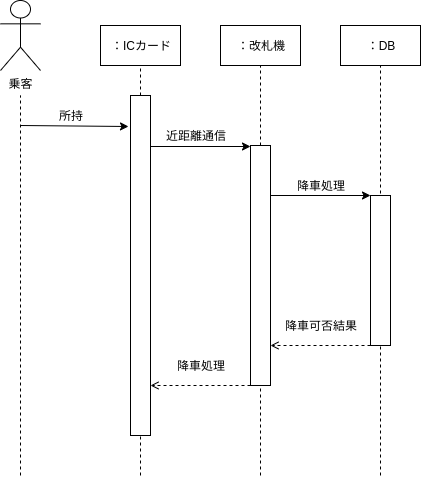

The diagram above was exported from draw.io. Its source (the exported page's mxGraphModel, read from the mxfile embedded in the PNG):
<mxGraphModel dx="775" dy="1018" grid="1" gridSize="10" guides="1" tooltips="1" connect="1" arrows="1" fold="1" page="1" pageScale="1" pageWidth="850" pageHeight="1100" math="0" shadow="0">
  <root>
    <mxCell id="8B8KzSTt-1DupKSnVucV-0" />
    <mxCell id="8B8KzSTt-1DupKSnVucV-1" parent="8B8KzSTt-1DupKSnVucV-0" />
    <mxCell id="6tWHKIWldPD9LgzDWbUv-0" value="乗客" style="shape=umlActor;verticalLabelPosition=bottom;labelBackgroundColor=#ffffff;verticalAlign=top;html=1;outlineConnect=0;" vertex="1" parent="8B8KzSTt-1DupKSnVucV-1">
      <mxGeometry x="80" y="125" width="40" height="70" as="geometry" />
    </mxCell>
    <mxCell id="6tWHKIWldPD9LgzDWbUv-4" value="：ICカード" style="rounded=0;whiteSpace=wrap;html=1;" vertex="1" parent="8B8KzSTt-1DupKSnVucV-1">
      <mxGeometry x="180" y="150" width="80" height="40" as="geometry" />
    </mxCell>
    <mxCell id="6tWHKIWldPD9LgzDWbUv-5" value="：改札機" style="rounded=0;whiteSpace=wrap;html=1;" vertex="1" parent="8B8KzSTt-1DupKSnVucV-1">
      <mxGeometry x="300" y="150" width="80" height="40" as="geometry" />
    </mxCell>
    <mxCell id="6tWHKIWldPD9LgzDWbUv-6" value="" style="endArrow=none;dashed=1;html=1;" edge="1" parent="8B8KzSTt-1DupKSnVucV-1">
      <mxGeometry width="50" height="50" relative="1" as="geometry">
        <mxPoint x="100" y="600" as="sourcePoint" />
        <mxPoint x="100" y="220" as="targetPoint" />
      </mxGeometry>
    </mxCell>
    <mxCell id="6tWHKIWldPD9LgzDWbUv-7" value="" style="endArrow=none;dashed=1;html=1;entryX=0.5;entryY=1;entryDx=0;entryDy=0;" edge="1" parent="8B8KzSTt-1DupKSnVucV-1" source="6tWHKIWldPD9LgzDWbUv-11" target="6tWHKIWldPD9LgzDWbUv-4">
      <mxGeometry width="50" height="50" relative="1" as="geometry">
        <mxPoint x="220" y="920" as="sourcePoint" />
        <mxPoint x="220" y="220" as="targetPoint" />
      </mxGeometry>
    </mxCell>
    <mxCell id="6tWHKIWldPD9LgzDWbUv-10" value="" style="endArrow=none;dashed=1;html=1;entryX=0.5;entryY=1;entryDx=0;entryDy=0;" edge="1" parent="8B8KzSTt-1DupKSnVucV-1" target="6tWHKIWldPD9LgzDWbUv-5">
      <mxGeometry width="50" height="50" relative="1" as="geometry">
        <mxPoint x="340" y="600" as="sourcePoint" />
        <mxPoint x="339.5" y="220" as="targetPoint" />
      </mxGeometry>
    </mxCell>
    <mxCell id="6tWHKIWldPD9LgzDWbUv-11" value="" style="rounded=0;whiteSpace=wrap;html=1;" vertex="1" parent="8B8KzSTt-1DupKSnVucV-1">
      <mxGeometry x="210" y="220" width="20" height="340" as="geometry" />
    </mxCell>
    <mxCell id="6tWHKIWldPD9LgzDWbUv-12" value="" style="endArrow=none;dashed=1;html=1;entryX=0.5;entryY=1;entryDx=0;entryDy=0;" edge="1" parent="8B8KzSTt-1DupKSnVucV-1" target="6tWHKIWldPD9LgzDWbUv-11">
      <mxGeometry width="50" height="50" relative="1" as="geometry">
        <mxPoint x="220" y="600" as="sourcePoint" />
        <mxPoint x="220" y="190" as="targetPoint" />
      </mxGeometry>
    </mxCell>
    <mxCell id="6tWHKIWldPD9LgzDWbUv-13" value="" style="endArrow=classic;html=1;" edge="1" parent="8B8KzSTt-1DupKSnVucV-1">
      <mxGeometry width="50" height="50" relative="1" as="geometry">
        <mxPoint x="100" y="250" as="sourcePoint" />
        <mxPoint x="208" y="251" as="targetPoint" />
      </mxGeometry>
    </mxCell>
    <mxCell id="6tWHKIWldPD9LgzDWbUv-14" value="" style="endArrow=classic;html=1;" edge="1" parent="8B8KzSTt-1DupKSnVucV-1">
      <mxGeometry width="50" height="50" relative="1" as="geometry">
        <mxPoint x="230" y="271" as="sourcePoint" />
        <mxPoint x="330" y="271" as="targetPoint" />
      </mxGeometry>
    </mxCell>
    <mxCell id="6tWHKIWldPD9LgzDWbUv-15" value="" style="rounded=0;whiteSpace=wrap;html=1;" vertex="1" parent="8B8KzSTt-1DupKSnVucV-1">
      <mxGeometry x="330" y="270" width="20" height="240" as="geometry" />
    </mxCell>
    <mxCell id="6tWHKIWldPD9LgzDWbUv-16" value="：DB" style="rounded=0;whiteSpace=wrap;html=1;" vertex="1" parent="8B8KzSTt-1DupKSnVucV-1">
      <mxGeometry x="420" y="150" width="80" height="40" as="geometry" />
    </mxCell>
    <mxCell id="6tWHKIWldPD9LgzDWbUv-17" value="" style="endArrow=none;dashed=1;html=1;entryX=0.5;entryY=1;entryDx=0;entryDy=0;" edge="1" parent="8B8KzSTt-1DupKSnVucV-1" target="6tWHKIWldPD9LgzDWbUv-16">
      <mxGeometry width="50" height="50" relative="1" as="geometry">
        <mxPoint x="460" y="600" as="sourcePoint" />
        <mxPoint x="459.5" y="220" as="targetPoint" />
      </mxGeometry>
    </mxCell>
    <mxCell id="6tWHKIWldPD9LgzDWbUv-18" value="" style="endArrow=classic;html=1;" edge="1" parent="8B8KzSTt-1DupKSnVucV-1">
      <mxGeometry width="50" height="50" relative="1" as="geometry">
        <mxPoint x="350" y="320" as="sourcePoint" />
        <mxPoint x="450" y="320" as="targetPoint" />
      </mxGeometry>
    </mxCell>
    <mxCell id="6tWHKIWldPD9LgzDWbUv-19" value="" style="rounded=0;whiteSpace=wrap;html=1;" vertex="1" parent="8B8KzSTt-1DupKSnVucV-1">
      <mxGeometry x="450" y="320" width="20" height="150" as="geometry" />
    </mxCell>
    <mxCell id="6tWHKIWldPD9LgzDWbUv-20" value="" style="endArrow=open;html=1;exitX=0;exitY=1;exitDx=0;exitDy=0;dashed=1;endFill=0;" edge="1" parent="8B8KzSTt-1DupKSnVucV-1" source="6tWHKIWldPD9LgzDWbUv-19">
      <mxGeometry width="50" height="50" relative="1" as="geometry">
        <mxPoint x="80" y="990" as="sourcePoint" />
        <mxPoint x="350" y="470" as="targetPoint" />
      </mxGeometry>
    </mxCell>
    <mxCell id="6tWHKIWldPD9LgzDWbUv-21" value="" style="endArrow=open;html=1;dashed=1;exitX=0;exitY=1;exitDx=0;exitDy=0;endFill=0;" edge="1" parent="8B8KzSTt-1DupKSnVucV-1" source="6tWHKIWldPD9LgzDWbUv-15">
      <mxGeometry width="50" height="50" relative="1" as="geometry">
        <mxPoint x="80" y="990" as="sourcePoint" />
        <mxPoint x="230" y="510" as="targetPoint" />
      </mxGeometry>
    </mxCell>
    <mxCell id="6tWHKIWldPD9LgzDWbUv-22" value="所持" style="text;html=1;strokeColor=none;fillColor=none;align=center;verticalAlign=middle;whiteSpace=wrap;rounded=0;" vertex="1" parent="8B8KzSTt-1DupKSnVucV-1">
      <mxGeometry x="130" y="230" width="40" height="20" as="geometry" />
    </mxCell>
    <mxCell id="6tWHKIWldPD9LgzDWbUv-23" value="近距離通信" style="text;html=1;strokeColor=none;fillColor=none;align=center;verticalAlign=middle;whiteSpace=wrap;rounded=0;" vertex="1" parent="8B8KzSTt-1DupKSnVucV-1">
      <mxGeometry x="240" y="250" width="70" height="20" as="geometry" />
    </mxCell>
    <mxCell id="6tWHKIWldPD9LgzDWbUv-24" value="降車処理" style="text;html=1;strokeColor=none;fillColor=none;align=center;verticalAlign=middle;whiteSpace=wrap;rounded=0;" vertex="1" parent="8B8KzSTt-1DupKSnVucV-1">
      <mxGeometry x="370" y="300" width="60" height="20" as="geometry" />
    </mxCell>
    <mxCell id="6tWHKIWldPD9LgzDWbUv-25" value="降車可否結果" style="text;html=1;strokeColor=none;fillColor=none;align=center;verticalAlign=middle;whiteSpace=wrap;rounded=0;" vertex="1" parent="8B8KzSTt-1DupKSnVucV-1">
      <mxGeometry x="360" y="440" width="80" height="20" as="geometry" />
    </mxCell>
    <mxCell id="6tWHKIWldPD9LgzDWbUv-30" value="降車処理" style="text;html=1;strokeColor=none;fillColor=none;align=center;verticalAlign=middle;whiteSpace=wrap;rounded=0;" vertex="1" parent="8B8KzSTt-1DupKSnVucV-1">
      <mxGeometry x="240" y="480" width="80" height="20" as="geometry" />
    </mxCell>
  </root>
</mxGraphModel>